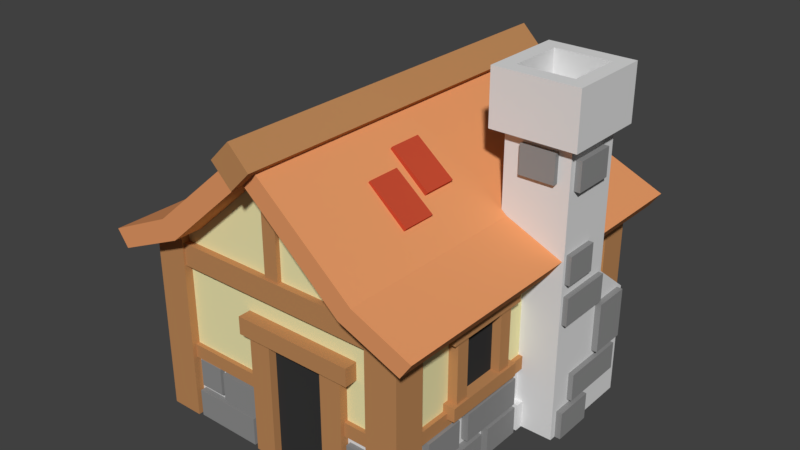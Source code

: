 # Source: PeasantHouseT1lv3.blend  (saved by Blender 2.79.0; exported with 4.5.12 LTS)
import bpy
from mathutils import Matrix  # noqa: F401  (used for matrix-valued properties, if any)

bpy.ops.wm.read_factory_settings(use_empty=True)
scene = bpy.context.scene
scene.name = 'Scene'

# ---- collections
col_collection_1 = bpy.data.collections.new('Collection 1'); scene.collection.children.link(col_collection_1)

# ---- materials (node trees are filled in below, after node groups)
mat_material_011 = bpy.data.materials.new('Material.011')
mat_material_011.alpha_threshold = 0.0
mat_material_011.use_transparent_shadow = False
mat_material_011.diffuse_color = (0.5122, 0.2491, 0.1006, 1.0)
mat_material_011.roughness = 0.5
mat_material_014 = bpy.data.materials.new('Material.014')
mat_material_014.alpha_threshold = 0.0
mat_material_014.use_transparent_shadow = False
mat_material_014.diffuse_color = (0.5543, 0.07201, 0.03293, 1.0)
mat_material_014.roughness = 0.5
mat_material_012 = bpy.data.materials.new('Material.012')
mat_material_012.alpha_threshold = 0.0
mat_material_012.use_transparent_shadow = False
mat_material_012.diffuse_color = (0.8714, 0.8157, 0.4431, 1.0)
mat_material_012.roughness = 0.5
mat_material_013 = bpy.data.materials.new('Material.013')
mat_material_013.alpha_threshold = 0.0
mat_material_013.use_transparent_shadow = False
mat_material_013.diffuse_color = (0.8, 0.3257, 0.1335, 1.0)
mat_material_013.roughness = 0.5
mat_material_008 = bpy.data.materials.new('Material.008')
mat_material_008.alpha_threshold = 0.0
mat_material_008.use_transparent_shadow = False
mat_material_008.diffuse_color = (0.0376, 0.0376, 0.0376, 1.0)
mat_material_008.roughness = 0.5
mat_material_007 = bpy.data.materials.new('Material.007')
mat_material_007.alpha_threshold = 0.0
mat_material_007.use_transparent_shadow = False
mat_material_007.diffuse_color = (0.7454, 0.7454, 0.7454, 1.0)
mat_material_007.roughness = 0.5
mat_material_006 = bpy.data.materials.new('Material.006')
mat_material_006.alpha_threshold = 0.0
mat_material_006.use_transparent_shadow = False
mat_material_006.diffuse_color = (0.2747, 0.2747, 0.2747, 1.0)
mat_material_006.roughness = 0.5

# ---- material node trees

# ---- world
world_world = bpy.data.worlds.new('World'); scene.world = world_world
world_world.color = (0.05088, 0.05088, 0.05088)
world_world.use_sun_shadow = False
world_world.sun_shadow_jitter_overblur = 0.0
world_world.cycles.sampling_method = 'MANUAL'

# ---- meshes
me_cube_071 = bpy.data.meshes.new('Cube.071')
me_cube_071.from_pydata([(-1.0, -0.9099, 1.047), (-1.0, -0.9099, 5.678), (-1.0, 1.0, 1.047), (-1.0, 1.0, 5.678), (-0.1896, -0.9099, 1.047), (-0.1896, -0.9099, 5.678), (-0.1896, 1.0, 1.047), (-0.1896, 1.0, 5.678)], [], [(0, 1, 3, 2), (2, 3, 7, 6), (6, 7, 5, 4), (4, 5, 1, 0), (2, 6, 4, 0), (7, 3, 1, 5)])
me_cube_071.materials.append(mat_material_011)
me_cube_071.use_remesh_preserve_volume = False
me_cube_071.use_remesh_preserve_attributes = False
me_cube_071.use_mirror_vertex_groups = False
me_cube_071.update()
me_cube_070 = bpy.data.meshes.new('Cube.070')
me_cube_070.from_pydata([(-1.0, -0.9099, -4.239), (-1.0, -0.9099, 5.678), (-1.0, 1.0, -4.239), (-1.0, 1.0, 5.678), (-0.1896, -0.9099, -4.239), (-0.1896, -0.9099, 5.678), (-0.1896, 1.0, -4.239), (-0.1896, 1.0, 5.678)], [], [(0, 1, 3, 2), (2, 3, 7, 6), (6, 7, 5, 4), (4, 5, 1, 0), (2, 6, 4, 0), (7, 3, 1, 5)])
me_cube_070.materials.append(mat_material_011)
me_cube_070.use_remesh_preserve_volume = False
me_cube_070.use_remesh_preserve_attributes = False
me_cube_070.use_mirror_vertex_groups = False
me_cube_070.update()
me_cube_069 = bpy.data.meshes.new('Cube.069')
me_cube_069.from_pydata([(-1.0, -0.9099, -4.239), (-1.0, -0.9099, 22.02), (-1.0, 1.0, -4.239), (-1.0, 1.0, 22.02), (-0.1896, -0.9099, -4.239), (-0.1896, -0.9099, 22.02), (-0.1896, 1.0, -4.239), (-0.1896, 1.0, 22.02)], [], [(0, 1, 3, 2), (2, 3, 7, 6), (6, 7, 5, 4), (2, 6, 4, 0), (7, 3, 1, 5)])
me_cube_069.materials.append(mat_material_011)
me_cube_069.use_remesh_preserve_volume = False
me_cube_069.use_remesh_preserve_attributes = False
me_cube_069.use_mirror_vertex_groups = False
me_cube_069.update()
me_cube_068 = bpy.data.meshes.new('Cube.068')
me_cube_068.from_pydata([(-1.0, -0.9099, -4.239), (-1.0, -0.9099, 17.2), (-1.0, 1.0, -4.239), (-1.0, 1.0, 17.2), (-0.1896, -0.9099, -4.239), (-0.1896, -0.9099, 17.2), (-0.1896, 1.0, -4.239), (-0.1896, 1.0, 17.2)], [], [(0, 1, 3, 2), (2, 3, 7, 6), (6, 7, 5, 4), (2, 6, 4, 0), (7, 3, 1, 5)])
me_cube_068.materials.append(mat_material_011)
me_cube_068.use_remesh_preserve_volume = False
me_cube_068.use_remesh_preserve_attributes = False
me_cube_068.use_mirror_vertex_groups = False
me_cube_068.update()
me_cube_067 = bpy.data.meshes.new('Cube.067')
me_cube_067.from_pydata([(-1.0, -0.9099, -4.239), (-1.0, -0.9099, 11.07), (-1.0, 1.0, -4.239), (-1.0, 1.0, 11.07), (-0.1896, -0.9099, -4.239), (-0.1896, -0.9099, 11.07), (-0.1896, 1.0, -4.239), (-0.1896, 1.0, 11.07)], [], [(0, 1, 3, 2), (2, 3, 7, 6), (6, 7, 5, 4), (2, 6, 4, 0), (7, 3, 1, 5)])
me_cube_067.materials.append(mat_material_011)
me_cube_067.use_remesh_preserve_volume = False
me_cube_067.use_remesh_preserve_attributes = False
me_cube_067.use_mirror_vertex_groups = False
me_cube_067.update()
me_cube_066 = bpy.data.meshes.new('Cube.066')
me_cube_066.from_pydata([(-1.0, -0.9099, -4.239), (-1.0, -0.9099, 5.678), (-1.0, 1.0, -4.239), (-1.0, 1.0, 5.678), (-0.1896, -0.9099, -4.239), (-0.1896, -0.9099, 5.678), (-0.1896, 1.0, -4.239), (-0.1896, 1.0, 5.678)], [], [(0, 1, 3, 2), (2, 3, 7, 6), (6, 7, 5, 4), (4, 5, 1, 0), (2, 6, 4, 0), (7, 3, 1, 5)])
me_cube_066.materials.append(mat_material_011)
me_cube_066.use_remesh_preserve_volume = False
me_cube_066.use_remesh_preserve_attributes = False
me_cube_066.use_mirror_vertex_groups = False
me_cube_066.update()
me_cube_065 = bpy.data.meshes.new('Cube.065')
me_cube_065.from_pydata([(-0.7416, -0.8969, -1.0), (-0.7416, -0.8969, -0.8613), (-0.7416, -0.38, -1.0), (-0.7416, -0.38, -0.8613), (0.009278, -0.8969, -1.0), (0.009278, -0.8969, -0.8613), (0.009278, -0.38, -1.0), (0.009278, -0.38, -0.8613)], [], [(0, 1, 3, 2), (2, 3, 7, 6), (6, 7, 5, 4), (4, 5, 1, 0), (2, 6, 4, 0), (7, 3, 1, 5)])
me_cube_065.materials.append(mat_material_014)
me_cube_065.use_remesh_preserve_volume = False
me_cube_065.use_remesh_preserve_attributes = False
me_cube_065.use_mirror_vertex_groups = False
me_cube_065.update()
me_cube_064 = bpy.data.meshes.new('Cube.064')
me_cube_064.from_pydata([(-0.7416, -0.8969, -1.0), (-0.7416, -0.8969, -0.8613), (-0.7416, -0.38, -1.0), (-0.7416, -0.38, -0.8613), (0.009278, -0.8969, -1.0), (0.009278, -0.8969, -0.8613), (0.009278, -0.38, -1.0), (0.009278, -0.38, -0.8613)], [], [(0, 1, 3, 2), (2, 3, 7, 6), (6, 7, 5, 4), (4, 5, 1, 0), (2, 6, 4, 0), (7, 3, 1, 5)])
me_cube_064.materials.append(mat_material_014)
me_cube_064.use_remesh_preserve_volume = False
me_cube_064.use_remesh_preserve_attributes = False
me_cube_064.use_mirror_vertex_groups = False
me_cube_064.update()
me_cube_063 = bpy.data.meshes.new('Cube.063')
me_cube_063.from_pydata([(-0.7416, -0.8969, -1.0), (-0.7416, -0.8969, -0.8613), (-0.7416, -0.38, -1.0), (-0.7416, -0.38, -0.8613), (0.009278, -0.8969, -1.0), (0.009278, -0.8969, -0.8613), (0.009278, -0.38, -1.0), (0.009278, -0.38, -0.8613)], [], [(0, 1, 3, 2), (2, 3, 7, 6), (6, 7, 5, 4), (4, 5, 1, 0), (2, 6, 4, 0), (7, 3, 1, 5)])
me_cube_063.materials.append(mat_material_014)
me_cube_063.use_remesh_preserve_volume = False
me_cube_063.use_remesh_preserve_attributes = False
me_cube_063.use_mirror_vertex_groups = False
me_cube_063.update()
me_cube_062 = bpy.data.meshes.new('Cube.062')
me_cube_062.from_pydata([(-0.7416, -0.8969, -1.0), (-0.7416, -0.8969, -0.8613), (-0.7416, -0.38, -1.0), (-0.7416, -0.38, -0.8613), (0.009278, -0.8969, -1.0), (0.009278, -0.8969, -0.8613), (0.009278, -0.38, -1.0), (0.009278, -0.38, -0.8613)], [], [(0, 1, 3, 2), (2, 3, 7, 6), (6, 7, 5, 4), (4, 5, 1, 0), (2, 6, 4, 0), (7, 3, 1, 5)])
me_cube_062.materials.append(mat_material_014)
me_cube_062.use_remesh_preserve_volume = False
me_cube_062.use_remesh_preserve_attributes = False
me_cube_062.use_mirror_vertex_groups = False
me_cube_062.update()
me_cube_061 = bpy.data.meshes.new('Cube.061')
me_cube_061.from_pydata([(-0.7416, -0.8969, -1.0), (-0.7416, -0.8969, -0.8613), (-0.7416, -0.38, -1.0), (-0.7416, -0.38, -0.8613), (0.009278, -0.8969, -1.0), (0.009278, -0.8969, -0.8613), (0.009278, -0.38, -1.0), (0.009278, -0.38, -0.8613)], [], [(0, 1, 3, 2), (2, 3, 7, 6), (6, 7, 5, 4), (4, 5, 1, 0), (2, 6, 4, 0), (7, 3, 1, 5)])
me_cube_061.materials.append(mat_material_014)
me_cube_061.use_remesh_preserve_volume = False
me_cube_061.use_remesh_preserve_attributes = False
me_cube_061.use_mirror_vertex_groups = False
me_cube_061.update()
me_cube_060 = bpy.data.meshes.new('Cube.060')
me_cube_060.from_pydata([(-0.7416, -0.8969, -1.0), (-0.7416, -0.8969, -0.8613), (-0.7416, -0.38, -1.0), (-0.7416, -0.38, -0.8613), (0.009278, -0.8969, -1.0), (0.009278, -0.8969, -0.8613), (0.009278, -0.38, -1.0), (0.009278, -0.38, -0.8613)], [], [(0, 1, 3, 2), (2, 3, 7, 6), (6, 7, 5, 4), (4, 5, 1, 0), (2, 6, 4, 0), (7, 3, 1, 5)])
me_cube_060.materials.append(mat_material_014)
me_cube_060.use_remesh_preserve_volume = False
me_cube_060.use_remesh_preserve_attributes = False
me_cube_060.use_mirror_vertex_groups = False
me_cube_060.update()
me_cube_051 = bpy.data.meshes.new('Cube.051')
me_cube_051.from_pydata([(-0.7416, -0.8969, -1.0), (-0.7416, -0.8969, -0.8613), (-0.7416, -0.38, -1.0), (-0.7416, -0.38, -0.8613), (0.009278, -0.8969, -1.0), (0.009278, -0.8969, -0.8613), (0.009278, -0.38, -1.0), (0.009278, -0.38, -0.8613)], [], [(0, 1, 3, 2), (2, 3, 7, 6), (6, 7, 5, 4), (4, 5, 1, 0), (2, 6, 4, 0), (7, 3, 1, 5)])
me_cube_051.materials.append(mat_material_014)
me_cube_051.use_remesh_preserve_volume = False
me_cube_051.use_remesh_preserve_attributes = False
me_cube_051.use_mirror_vertex_groups = False
me_cube_051.update()
me_cube_032 = bpy.data.meshes.new('Cube.032')
me_cube_032.from_pydata([(-0.7416, -0.8969, -1.0), (-0.7416, -0.8969, -0.8613), (-0.7416, -0.38, -1.0), (-0.7416, -0.38, -0.8613), (0.009278, -0.8969, -1.0), (0.009278, -0.8969, -0.8613), (0.009278, -0.38, -1.0), (0.009278, -0.38, -0.8613)], [], [(0, 1, 3, 2), (2, 3, 7, 6), (6, 7, 5, 4), (4, 5, 1, 0), (2, 6, 4, 0), (7, 3, 1, 5)])
me_cube_032.materials.append(mat_material_014)
me_cube_032.use_remesh_preserve_volume = False
me_cube_032.use_remesh_preserve_attributes = False
me_cube_032.use_mirror_vertex_groups = False
me_cube_032.update()
me_cube_001 = bpy.data.meshes.new('Cube.001')
me_cube_001.from_pydata([(-2.0, -2.0, 0.0), (-2.0, -2.0, 1.872), (-2.0, 3.0, 0.0), (-2.0, 3.0, 1.872), (2.0, -2.0, 0.0), (2.0, -2.0, 1.872), (2.0, 3.0, 0.0), (2.0, 3.0, 1.872), (0.0, 3.0, 0.0), (0.0, 3.0, 3.297), (0.0, -2.0, 0.0), (0.0, -2.0, 3.297)], [], [(0, 1, 3, 2), (8, 9, 7, 6), (6, 7, 5, 4), (10, 11, 1, 0), (8, 6, 4, 10), (9, 3, 1, 11), (7, 9, 11, 5), (2, 8, 10, 0), (4, 5, 11, 10), (2, 3, 9, 8)])
me_cube_001.materials.append(mat_material_012)
me_cube_001.use_remesh_preserve_volume = False
me_cube_001.use_remesh_preserve_attributes = False
me_cube_001.use_mirror_vertex_groups = False
me_cube_001.update()
me_cube_002 = bpy.data.meshes.new('Cube.002')
me_cube_002.from_pydata([(-1.0, -1.0, -1.0), (-1.0, -1.0, 10.43), (-1.0, 1.0, -1.0), (-1.0, 1.0, 10.43), (1.0, -1.0, -1.0), (1.0, -1.0, 11.79), (1.0, 1.0, -1.0), (1.0, 1.0, 11.79)], [], [(0, 1, 3, 2), (2, 3, 7, 6), (6, 7, 5, 4), (4, 5, 1, 0), (2, 6, 4, 0), (7, 3, 1, 5)])
me_cube_002.materials.append(mat_material_011)
me_cube_002.use_remesh_preserve_volume = False
me_cube_002.use_remesh_preserve_attributes = False
me_cube_002.use_mirror_vertex_groups = False
me_cube_002.update()
me_cube_003 = bpy.data.meshes.new('Cube.003')
me_cube_003.from_pydata([(-1.0, -1.0, -1.0), (-1.0, -1.0, 11.85), (-1.0, 1.0, -1.0), (-1.0, 1.0, 11.85), (1.0, -1.0, -1.0), (1.0, -1.0, 10.43), (1.0, 1.0, -1.0), (1.0, 1.0, 10.43)], [], [(0, 1, 3, 2), (2, 3, 7, 6), (6, 7, 5, 4), (4, 5, 1, 0), (2, 6, 4, 0), (7, 3, 1, 5)])
me_cube_003.materials.append(mat_material_011)
me_cube_003.use_remesh_preserve_volume = False
me_cube_003.use_remesh_preserve_attributes = False
me_cube_003.use_mirror_vertex_groups = False
me_cube_003.update()
me_cube_004 = bpy.data.meshes.new('Cube.004')
me_cube_004.from_pydata([(-1.0, -1.0, -1.0), (-1.0, -1.0, 11.95), (-1.0, 1.0, -1.0), (-1.0, 1.0, 11.95), (1.0, -1.0, -1.0), (1.0, -1.0, 10.37), (1.0, 1.0, -1.0), (1.0, 1.0, 10.37)], [], [(0, 1, 3, 2), (2, 3, 7, 6), (6, 7, 5, 4), (4, 5, 1, 0), (2, 6, 4, 0), (7, 3, 1, 5)])
me_cube_004.materials.append(mat_material_011)
me_cube_004.use_remesh_preserve_volume = False
me_cube_004.use_remesh_preserve_attributes = False
me_cube_004.use_mirror_vertex_groups = False
me_cube_004.update()
me_cube_005 = bpy.data.meshes.new('Cube.005')
me_cube_005.from_pydata([(-1.0, -1.0, -1.0), (-1.0, -1.0, 10.43), (-1.0, 1.0, -1.0), (-1.0, 1.0, 10.43), (1.0, -1.0, -1.0), (1.0, -1.0, 12.04), (1.0, 1.0, -1.0), (1.0, 1.0, 12.04)], [], [(0, 1, 3, 2), (2, 3, 7, 6), (6, 7, 5, 4), (4, 5, 1, 0), (2, 6, 4, 0), (7, 3, 1, 5)])
me_cube_005.materials.append(mat_material_011)
me_cube_005.use_remesh_preserve_volume = False
me_cube_005.use_remesh_preserve_attributes = False
me_cube_005.use_mirror_vertex_groups = False
me_cube_005.update()
me_cube_006 = bpy.data.meshes.new('Cube.006')
me_cube_006.from_pydata([(-1.0, -1.0, -1.0), (-1.0, -1.0, 10.43), (-1.0, 1.0, -1.0), (-1.0, 1.0, 10.43), (1.0, -1.0, -1.0), (1.0, -1.0, 10.43), (1.0, 1.0, -1.0), (1.0, 1.0, 10.43)], [], [(0, 1, 3, 2), (2, 3, 7, 6), (4, 5, 1, 0), (2, 6, 4, 0), (7, 3, 1, 5)])
me_cube_006.materials.append(mat_material_011)
me_cube_006.use_remesh_preserve_volume = False
me_cube_006.use_remesh_preserve_attributes = False
me_cube_006.use_mirror_vertex_groups = False
me_cube_006.update()
me_cube_007 = bpy.data.meshes.new('Cube.007')
me_cube_007.from_pydata([(-1.0, -1.0, -1.0), (-1.0, -1.0, 16.65), (-1.0, 1.0, -1.0), (-1.0, 1.0, 16.65), (0.5834, -1.0, -1.0), (0.5834, -1.0, 16.65), (0.5834, 1.0, -1.0), (0.5834, 1.0, 16.65)], [], [(0, 1, 3, 2), (6, 7, 5, 4), (4, 5, 1, 0), (2, 6, 4, 0), (7, 3, 1, 5)])
me_cube_007.materials.append(mat_material_011)
me_cube_007.use_remesh_preserve_volume = False
me_cube_007.use_remesh_preserve_attributes = False
me_cube_007.use_mirror_vertex_groups = False
me_cube_007.update()
me_cube_008 = bpy.data.meshes.new('Cube.008')
me_cube_008.from_pydata([(-1.0, -1.0, -1.0), (-1.0, -1.0, 7.406), (-1.0, 1.0, -1.0), (-1.0, 1.0, 7.406), (0.379, -1.0, -1.0), (0.379, -1.0, 7.406), (0.379, 1.0, -1.0), (0.379, 1.0, 7.406)], [], [(0, 1, 3, 2), (2, 3, 7, 6), (6, 7, 5, 4), (4, 5, 1, 0), (2, 6, 4, 0), (7, 3, 1, 5)])
me_cube_008.materials.append(mat_material_011)
me_cube_008.use_remesh_preserve_volume = False
me_cube_008.use_remesh_preserve_attributes = False
me_cube_008.use_mirror_vertex_groups = False
me_cube_008.update()
me_cube_009 = bpy.data.meshes.new('Cube.009')
me_cube_009.from_pydata([(-1.0, -1.0, -1.0), (-1.0, -1.0, 7.406), (-1.0, 1.0, -1.0), (-1.0, 1.0, 7.406), (0.379, -1.0, -1.0), (0.379, -1.0, 7.406), (0.379, 1.0, -1.0), (0.379, 1.0, 7.406)], [], [(0, 1, 3, 2), (6, 7, 5, 4), (4, 5, 1, 0), (2, 6, 4, 0), (7, 3, 1, 5)])
me_cube_009.materials.append(mat_material_011)
me_cube_009.use_remesh_preserve_volume = False
me_cube_009.use_remesh_preserve_attributes = False
me_cube_009.use_mirror_vertex_groups = False
me_cube_009.update()
me_cube_010 = bpy.data.meshes.new('Cube.010')
me_cube_010.from_pydata([(-0.7054, -1.265, -0.7214), (-0.7054, -1.265, 6.766), (-0.7054, 0.7347, -0.7214), (-0.7054, 0.7347, 6.766), (0.379, -1.265, -0.7214), (0.379, -1.265, 6.766), (0.379, 0.7347, -0.7214), (0.379, 0.7347, 6.766)], [], [(0, 1, 3, 2), (6, 7, 5, 4), (4, 5, 1, 0), (2, 6, 4, 0), (7, 3, 1, 5)])
me_cube_010.materials.append(mat_material_011)
me_cube_010.use_remesh_preserve_volume = False
me_cube_010.use_remesh_preserve_attributes = False
me_cube_010.use_mirror_vertex_groups = False
me_cube_010.update()
me_cube_012 = bpy.data.meshes.new('Cube.012')
me_cube_012.from_pydata([(-0.4539, -0.1807, -0.6635), (-0.4539, -0.1807, 5.424), (-0.4539, 0.6231, -0.6635), (-0.4539, 0.6231, 5.424), (0.4539, -0.1807, -0.6635), (0.4539, -0.1807, 5.424), (0.4539, 0.6231, -0.6635), (0.4539, 0.6231, 5.424)], [], [(0, 1, 3, 2), (2, 3, 7, 6), (6, 7, 5, 4), (4, 5, 1, 0), (2, 6, 4, 0), (7, 3, 1, 5)])
me_cube_012.materials.append(mat_material_011)
me_cube_012.use_remesh_preserve_volume = False
me_cube_012.use_remesh_preserve_attributes = False
me_cube_012.use_mirror_vertex_groups = False
me_cube_012.update()
me_cube_016 = bpy.data.meshes.new('Cube.016')
me_cube_016.from_pydata([(-1.0, -1.0, -1.0), (-1.0, -1.0, 16.65), (-1.0, 1.0, -1.0), (-1.0, 1.0, 16.65), (0.5834, -1.0, -1.0), (0.5834, -1.0, 16.65), (0.5834, 1.0, -1.0), (0.5834, 1.0, 16.65)], [], [(0, 1, 3, 2), (2, 3, 7, 6), (6, 7, 5, 4), (2, 6, 4, 0), (7, 3, 1, 5)])
me_cube_016.materials.append(mat_material_011)
me_cube_016.use_remesh_preserve_volume = False
me_cube_016.use_remesh_preserve_attributes = False
me_cube_016.use_mirror_vertex_groups = False
me_cube_016.update()
me_cube_014 = bpy.data.meshes.new('Cube.014')
me_cube_014.from_pydata([(-1.923, -2.944, -1.0), (-1.923, -2.944, -0.7027), (-1.923, 2.774, -1.0), (-1.923, 2.774, -0.7027), (1.0, -2.944, -1.0), (1.0, -2.944, -0.7027), (1.0, 2.774, -1.0), (1.0, 2.774, -0.7027), (2.019, 2.774, -3.761), (2.299, 2.774, -3.659), (2.019, -2.944, -3.761), (2.299, -2.944, -3.659), (1.019, 2.774, -1.014), (1.299, 2.774, -0.9119), (1.019, -2.944, -1.014), (1.299, -2.944, -0.9119), (2.019, -2.308, -3.761), (2.019, -1.673, -3.761), (2.019, -1.038, -3.761), (2.019, -0.4023, -3.761), (2.019, 0.233, -3.761), (2.019, 0.8683, -3.761), (2.019, 1.504, -3.761), (2.019, 2.139, -3.761), (2.299, 2.139, -3.659), (2.299, 1.504, -3.659), (2.299, 0.8683, -3.659), (2.299, 0.233, -3.659), (2.299, -0.4023, -3.659), (2.299, -1.038, -3.659), (2.299, -1.673, -3.659), (2.299, -2.308, -3.659), (1.019, 2.139, -1.014), (1.019, 1.504, -1.014), (1.019, 0.8683, -1.014), (1.019, 0.233, -1.014), (1.019, -0.4023, -1.014), (1.019, -1.038, -1.014), (1.019, -1.673, -1.014), (1.019, -2.308, -1.014), (1.299, -2.308, -0.9119), (1.299, -1.673, -0.9119), (1.299, -1.038, -0.9119), (1.299, -0.4023, -0.9119), (1.299, 0.233, -0.9119), (1.299, 0.8683, -0.9119), (1.299, 1.504, -0.9119), (1.299, 2.139, -0.9119), (-1.923, 2.139, -1.0), (-1.923, 1.504, -1.0), (-1.923, 0.8683, -1.0), (-1.923, 0.233, -1.0), (-1.923, -0.4023, -1.0), (-1.923, -1.038, -1.0), (-1.923, -1.673, -1.0), (-1.923, -2.308, -1.0), (-1.923, -2.308, -0.7027), (-1.923, -1.673, -0.7027), (-1.923, -1.038, -0.7027), (-1.923, -0.4023, -0.7027), (-1.923, 0.233, -0.7027), (-1.923, 0.8683, -0.7027), (-1.923, 1.504, -0.7027), (-1.923, 2.139, -0.7027), (1.0, -2.308, -1.0), (1.0, -1.673, -1.0), (1.0, -1.038, -1.0), (1.0, -0.4023, -1.0), (1.0, 0.233, -1.0), (1.0, 0.8683, -1.0), (1.0, 1.504, -1.0), (1.0, 2.139, -1.0), (1.0, 2.139, -0.7027), (1.0, 1.504, -0.7027), (1.0, 0.8683, -0.7027), (1.0, 0.233, -0.7027), (1.0, -0.4023, -0.7027), (1.0, -1.038, -0.7027), (1.0, -1.673, -0.7027), (1.0, -2.308, -0.7027), (1.431, -2.944, -2.779), (1.743, -2.944, -2.7), (1.431, 2.774, -2.779), (1.743, 2.774, -2.7), (1.743, -2.308, -2.7), (1.743, -1.673, -2.7), (1.743, -1.038, -2.7), (1.743, -0.4023, -2.7), (1.743, 0.233, -2.7), (1.743, 0.8683, -2.7), (1.743, 1.504, -2.7), (1.743, 2.139, -2.7), (1.431, -2.308, -2.779), (1.431, -1.673, -2.779), (1.431, -1.038, -2.779), (1.431, -0.4023, -2.779), (1.431, 0.233, -2.779), (1.431, 0.8683, -2.779), (1.431, 1.504, -2.779), (1.431, 2.139, -2.779), (-0.9433, 2.774, -1.217), (-0.9761, 2.774, -0.8972), (-0.9433, -2.944, -1.217), (-0.9761, -2.944, -0.8972), (-0.9761, 2.139, -0.8972), (-0.9761, 1.504, -0.8972), (-0.9761, 0.8683, -0.8972), (-0.9761, 0.233, -0.8972), (-0.9761, -0.4023, -0.8972), (-0.9761, -1.038, -0.8972), (-0.9761, -1.673, -0.8972), (-0.9761, -2.308, -0.8972), (-0.9433, 2.139, -1.217), (-0.9433, 1.504, -1.217), (-0.9433, 0.8683, -1.217), (-0.9433, 0.233, -1.217), (-0.9433, -0.4023, -1.217), (-0.9433, -1.038, -1.217), (-0.9433, -1.673, -1.217), (-0.9433, -2.308, -1.217)], [], [(48, 63, 3, 2), (100, 101, 7, 6), (64, 79, 5, 4), (102, 103, 1, 0), (119, 64, 4, 102), (111, 56, 1, 103), (16, 31, 11, 10), (80, 81, 15, 14), (32, 47, 13, 12), (82, 83, 9, 8), (99, 32, 12, 82), (91, 24, 9, 83), (81, 11, 31, 84), (84, 31, 30, 85), (85, 30, 29, 86), (86, 29, 28, 87), (87, 28, 27, 88), (88, 27, 26, 89), (89, 26, 25, 90), (90, 25, 24, 91), (80, 14, 39, 92), (92, 39, 38, 93), (93, 38, 37, 94), (94, 37, 36, 95), (95, 36, 35, 96), (96, 35, 34, 97), (97, 34, 33, 98), (98, 33, 32, 99), (14, 15, 40, 39), (39, 40, 41, 38), (38, 41, 42, 37), (37, 42, 43, 36), (36, 43, 44, 35), (35, 44, 45, 34), (34, 45, 46, 33), (33, 46, 47, 32), (8, 9, 24, 23), (23, 24, 25, 22), (22, 25, 26, 21), (21, 26, 27, 20), (20, 27, 28, 19), (19, 28, 29, 18), (18, 29, 30, 17), (17, 30, 31, 16), (101, 3, 63, 104), (104, 63, 62, 105), (105, 62, 61, 106), (106, 61, 60, 107), (107, 60, 59, 108), (108, 59, 58, 109), (109, 58, 57, 110), (110, 57, 56, 111), (100, 6, 71, 112), (112, 71, 70, 113), (113, 70, 69, 114), (114, 69, 68, 115), (115, 68, 67, 116), (116, 67, 66, 117), (117, 66, 65, 118), (118, 65, 64, 119), (6, 7, 72, 71), (71, 72, 73, 70), (70, 73, 74, 69), (69, 74, 75, 68), (68, 75, 76, 67), (67, 76, 77, 66), (66, 77, 78, 65), (65, 78, 79, 64), (0, 1, 56, 55), (55, 56, 57, 54), (54, 57, 58, 53), (53, 58, 59, 52), (52, 59, 60, 51), (51, 60, 61, 50), (50, 61, 62, 49), (49, 62, 63, 48), (22, 98, 99, 23), (21, 97, 98, 22), (20, 96, 97, 21), (19, 95, 96, 20), (18, 94, 95, 19), (17, 93, 94, 18), (16, 92, 93, 17), (10, 80, 92, 16), (46, 90, 91, 47), (45, 89, 90, 46), (44, 88, 89, 45), (43, 87, 88, 44), (42, 86, 87, 43), (41, 85, 86, 42), (40, 84, 85, 41), (15, 81, 84, 40), (47, 91, 83, 13), (23, 99, 82, 8), (12, 13, 83, 82), (10, 11, 81, 80), (54, 118, 119, 55), (53, 117, 118, 54), (52, 116, 117, 53), (51, 115, 116, 52), (50, 114, 115, 51), (49, 113, 114, 50), (48, 112, 113, 49), (2, 100, 112, 48), (78, 110, 111, 79), (77, 109, 110, 78), (76, 108, 109, 77), (75, 107, 108, 76), (74, 106, 107, 75), (73, 105, 106, 74), (72, 104, 105, 73), (7, 101, 104, 72), (79, 111, 103, 5), (55, 119, 102, 0), (4, 5, 103, 102), (2, 3, 101, 100)])
me_cube_014.materials.append(mat_material_013)
me_cube_014.use_remesh_preserve_volume = False
me_cube_014.use_remesh_preserve_attributes = False
me_cube_014.use_mirror_vertex_groups = False
me_cube_014.update()
me_cube_015 = bpy.data.meshes.new('Cube.015')
me_cube_015.from_pydata([(-1.0, -14.0, -1.0), (-1.0, -14.0, 1.0), (-1.0, 12.91, -1.0), (-1.0, 12.91, 1.0), (1.0, -14.0, -1.0), (1.0, -14.0, 1.0), (1.0, 12.91, -1.0), (1.0, 12.91, 1.0)], [], [(0, 1, 3, 2), (2, 3, 7, 6), (6, 7, 5, 4), (4, 5, 1, 0), (2, 6, 4, 0), (7, 3, 1, 5)])
me_cube_015.materials.append(mat_material_011)
me_cube_015.use_remesh_preserve_volume = False
me_cube_015.use_remesh_preserve_attributes = False
me_cube_015.use_mirror_vertex_groups = False
me_cube_015.update()
me_cube_023 = bpy.data.meshes.new('Cube.023')
me_cube_023.from_pydata([(-1.0, -0.7695, -1.0), (-1.0, -0.7695, 5.678), (-1.0, 1.0, -1.0), (-1.0, 1.0, 5.678), (-0.1896, -0.7695, -1.0), (-0.1896, -0.7695, 5.678), (-0.1896, 1.0, -1.0), (-0.1896, 1.0, 5.678)], [], [(0, 1, 3, 2), (6, 7, 5, 4), (4, 5, 1, 0), (2, 6, 4, 0), (7, 3, 1, 5)])
me_cube_023.materials.append(mat_material_011)
me_cube_023.use_remesh_preserve_volume = False
me_cube_023.use_remesh_preserve_attributes = False
me_cube_023.use_mirror_vertex_groups = False
me_cube_023.update()
me_cube_020 = bpy.data.meshes.new('Cube.020')
me_cube_020.from_pydata([(-1.0, -0.7695, -1.0), (-1.0, -0.7695, 5.678), (-1.0, 1.0, -1.0), (-1.0, 1.0, 5.678), (-0.1896, -0.7695, -1.0), (-0.1896, -0.7695, 5.678), (-0.1896, 1.0, -1.0), (-0.1896, 1.0, 5.678)], [], [(0, 1, 3, 2), (6, 7, 5, 4), (4, 5, 1, 0), (2, 6, 4, 0), (7, 3, 1, 5)])
me_cube_020.materials.append(mat_material_011)
me_cube_020.use_remesh_preserve_volume = False
me_cube_020.use_remesh_preserve_attributes = False
me_cube_020.use_mirror_vertex_groups = False
me_cube_020.update()
me_cube_021 = bpy.data.meshes.new('Cube.021')
me_cube_021.from_pydata([(-1.0, -0.9099, -2.412), (-1.0, -0.9099, 5.678), (-1.0, 1.0, -2.412), (-1.0, 1.0, 5.678), (-0.1896, -0.9099, -2.412), (-0.1896, -0.9099, 5.678), (-0.1896, 1.0, -2.412), (-0.1896, 1.0, 5.678)], [], [(0, 1, 3, 2), (6, 7, 5, 4), (4, 5, 1, 0), (2, 6, 4, 0), (7, 3, 1, 5)])
me_cube_021.materials.append(mat_material_011)
me_cube_021.use_remesh_preserve_volume = False
me_cube_021.use_remesh_preserve_attributes = False
me_cube_021.use_mirror_vertex_groups = False
me_cube_021.update()
me_cube_022 = bpy.data.meshes.new('Cube.022')
me_cube_022.from_pydata([(-1.0, -0.9099, -2.412), (-1.0, -0.9099, 5.678), (-1.0, 1.0, -2.412), (-1.0, 1.0, 5.678), (-0.1896, -0.9099, -2.412), (-0.1896, -0.9099, 5.678), (-0.1896, 1.0, -2.412), (-0.1896, 1.0, 5.678)], [], [(0, 1, 3, 2), (6, 7, 5, 4), (4, 5, 1, 0), (2, 6, 4, 0), (7, 3, 1, 5)])
me_cube_022.materials.append(mat_material_011)
me_cube_022.use_remesh_preserve_volume = False
me_cube_022.use_remesh_preserve_attributes = False
me_cube_022.use_mirror_vertex_groups = False
me_cube_022.update()
me_cube_024 = bpy.data.meshes.new('Cube.024')
me_cube_024.from_pydata([(-1.0, -0.7695, -1.0), (-1.0, -0.7695, 5.678), (-1.0, 1.0, -1.0), (-1.0, 1.0, 5.678), (-0.1896, -0.7695, -1.0), (-0.1896, -0.7695, 5.678), (-0.1896, 1.0, -1.0), (-0.1896, 1.0, 5.678)], [], [(0, 1, 3, 2), (2, 3, 7, 6), (6, 7, 5, 4), (4, 5, 1, 0), (2, 6, 4, 0), (7, 3, 1, 5)])
me_cube_024.materials.append(mat_material_011)
me_cube_024.use_remesh_preserve_volume = False
me_cube_024.use_remesh_preserve_attributes = False
me_cube_024.use_mirror_vertex_groups = False
me_cube_024.update()
me_cube_025 = bpy.data.meshes.new('Cube.025')
me_cube_025.from_pydata([(-1.0, -0.9099, -2.412), (-1.0, -0.9099, 5.678), (-1.0, 1.0, -2.412), (-1.0, 1.0, 5.678), (-0.1896, -0.9099, -2.412), (-0.1896, -0.9099, 5.678), (-0.1896, 1.0, -2.412), (-0.1896, 1.0, 5.678)], [], [(0, 1, 3, 2), (2, 3, 7, 6), (6, 7, 5, 4), (4, 5, 1, 0), (2, 6, 4, 0), (7, 3, 1, 5)])
me_cube_025.materials.append(mat_material_011)
me_cube_025.use_remesh_preserve_volume = False
me_cube_025.use_remesh_preserve_attributes = False
me_cube_025.use_mirror_vertex_groups = False
me_cube_025.update()
me_cube_026 = bpy.data.meshes.new('Cube.026')
me_cube_026.from_pydata([(-1.0, -0.9099, -2.412), (-1.0, -0.9099, 5.678), (-1.0, 1.0, -2.412), (-1.0, 1.0, 5.678), (-0.1896, -0.9099, -2.412), (-0.1896, -0.9099, 5.678), (-0.1896, 1.0, -2.412), (-0.1896, 1.0, 5.678)], [], [(0, 1, 3, 2), (2, 3, 7, 6), (6, 7, 5, 4), (4, 5, 1, 0), (2, 6, 4, 0), (7, 3, 1, 5)])
me_cube_026.materials.append(mat_material_011)
me_cube_026.use_remesh_preserve_volume = False
me_cube_026.use_remesh_preserve_attributes = False
me_cube_026.use_mirror_vertex_groups = False
me_cube_026.update()
me_cube_027 = bpy.data.meshes.new('Cube.027')
me_cube_027.from_pydata([(-1.0, -0.7695, -1.0), (-1.0, -0.7695, 5.678), (-1.0, 1.0, -1.0), (-1.0, 1.0, 5.678), (-0.1896, -0.7695, -1.0), (-0.1896, -0.7695, 5.678), (-0.1896, 1.0, -1.0), (-0.1896, 1.0, 5.678)], [], [(0, 1, 3, 2), (2, 3, 7, 6), (6, 7, 5, 4), (4, 5, 1, 0), (2, 6, 4, 0), (7, 3, 1, 5)])
me_cube_027.materials.append(mat_material_011)
me_cube_027.use_remesh_preserve_volume = False
me_cube_027.use_remesh_preserve_attributes = False
me_cube_027.use_mirror_vertex_groups = False
me_cube_027.update()
me_cube_028 = bpy.data.meshes.new('Cube.028')
me_cube_028.from_pydata([(-1.0, 0.7075, -1.0), (-1.0, 0.7075, 2.809), (-1.0, 1.0, -1.0), (-1.0, 1.0, 2.809), (1.0, 0.7075, -1.0), (1.0, 0.7075, 2.809), (1.0, 1.0, -1.0), (1.0, 1.0, 2.809)], [], [(0, 1, 3, 2), (2, 3, 7, 6), (6, 7, 5, 4), (4, 5, 1, 0), (2, 6, 4, 0), (7, 3, 1, 5)])
me_cube_028.materials.append(mat_material_008)
me_cube_028.use_remesh_preserve_volume = False
me_cube_028.use_remesh_preserve_attributes = False
me_cube_028.use_mirror_vertex_groups = False
me_cube_028.update()
me_cube_029 = bpy.data.meshes.new('Cube.029')
me_cube_029.from_pydata([(-0.7671, 0.7075, -1.0), (-0.7671, 0.7075, 1.111), (-0.7671, 1.0, -1.0), (-0.7671, 1.0, 1.111), (0.818, 0.7075, -1.0), (0.818, 0.7075, 1.111), (0.818, 1.0, -1.0), (0.818, 1.0, 1.111)], [], [(0, 1, 3, 2), (2, 3, 7, 6), (6, 7, 5, 4), (4, 5, 1, 0), (2, 6, 4, 0), (7, 3, 1, 5)])
me_cube_029.materials.append(mat_material_008)
me_cube_029.use_remesh_preserve_volume = False
me_cube_029.use_remesh_preserve_attributes = False
me_cube_029.use_mirror_vertex_groups = False
me_cube_029.update()
me_cube_030 = bpy.data.meshes.new('Cube.030')
me_cube_030.from_pydata([(-0.7671, 0.7075, -1.0), (-0.7671, 0.7075, 1.111), (-0.7671, 1.0, -1.0), (-0.7671, 1.0, 1.111), (0.818, 0.7075, -1.0), (0.818, 0.7075, 1.111), (0.818, 1.0, -1.0), (0.818, 1.0, 1.111)], [], [(0, 1, 3, 2), (2, 3, 7, 6), (6, 7, 5, 4), (4, 5, 1, 0), (2, 6, 4, 0), (7, 3, 1, 5)])
me_cube_030.materials.append(mat_material_008)
me_cube_030.use_remesh_preserve_volume = False
me_cube_030.use_remesh_preserve_attributes = False
me_cube_030.use_mirror_vertex_groups = False
me_cube_030.update()
me_cube_011 = bpy.data.meshes.new('Cube.011')
me_cube_011.from_pydata([(-4.0, -5.0, -1.0), (-4.0, -5.0, 1.0), (-4.0, 5.0, -1.0), (-4.0, 5.0, 1.0), (4.0, -5.0, -1.0), (4.0, -5.0, 1.0), (4.0, 5.0, -1.0), (4.0, 5.0, 1.0)], [], [(0, 1, 3, 2), (2, 3, 7, 6), (6, 7, 5, 4), (4, 5, 1, 0), (2, 6, 4, 0), (7, 3, 1, 5)])
me_cube_011.materials.append(mat_material_007)
me_cube_011.use_remesh_preserve_volume = False
me_cube_011.use_remesh_preserve_attributes = False
me_cube_011.use_mirror_vertex_groups = False
me_cube_011.update()
me_cube = bpy.data.meshes.new('Cube')
me_cube.from_pydata([(-0.2732, -1.0, -1.0), (-0.2732, -1.0, -0.1338), (-0.2732, 1.159, -1.0), (-0.2732, 1.159, -0.1338), (1.0, -1.0, -1.0), (1.0, -1.0, -0.1338), (1.0, 1.159, -1.0), (1.0, 1.159, -0.1338)], [], [(0, 1, 3, 2), (2, 3, 7, 6), (6, 7, 5, 4), (4, 5, 1, 0), (2, 6, 4, 0), (7, 3, 1, 5)])
me_cube.materials.append(mat_material_006)
me_cube.use_remesh_preserve_volume = False
me_cube.use_remesh_preserve_attributes = False
me_cube.use_mirror_vertex_groups = False
me_cube.update()
me_cube_013 = bpy.data.meshes.new('Cube.013')
me_cube_013.from_pydata([(-0.2732, -1.0, -1.0), (-0.2732, -1.0, -0.1338), (-0.2732, 1.159, -1.0), (-0.2732, 1.159, -0.1338), (1.0, -1.0, -1.0), (1.0, -1.0, -0.1338), (1.0, 1.159, -1.0), (1.0, 1.159, -0.1338)], [], [(0, 1, 3, 2), (2, 3, 7, 6), (6, 7, 5, 4), (4, 5, 1, 0), (2, 6, 4, 0), (7, 3, 1, 5)])
me_cube_013.materials.append(mat_material_006)
me_cube_013.use_remesh_preserve_volume = False
me_cube_013.use_remesh_preserve_attributes = False
me_cube_013.use_mirror_vertex_groups = False
me_cube_013.update()
me_cube_017 = bpy.data.meshes.new('Cube.017')
me_cube_017.from_pydata([(-0.2732, -1.0, -1.0), (-0.2732, -1.0, -0.1338), (-0.2732, 1.159, -1.0), (-0.2732, 1.159, -0.1338), (1.0, -1.0, -1.0), (1.0, -1.0, -0.1338), (1.0, 1.159, -1.0), (1.0, 1.159, -0.1338)], [], [(0, 1, 3, 2), (2, 3, 7, 6), (6, 7, 5, 4), (4, 5, 1, 0), (2, 6, 4, 0), (7, 3, 1, 5)])
me_cube_017.materials.append(mat_material_006)
me_cube_017.use_remesh_preserve_volume = False
me_cube_017.use_remesh_preserve_attributes = False
me_cube_017.use_mirror_vertex_groups = False
me_cube_017.update()
me_cube_018 = bpy.data.meshes.new('Cube.018')
me_cube_018.from_pydata([(-0.2732, -1.0, -1.0), (-0.2732, -1.0, -0.1338), (-0.2732, 1.159, -1.0), (-0.2732, 1.159, -0.1338), (1.0, -1.0, -1.0), (1.0, -1.0, -0.1338), (1.0, 1.159, -1.0), (1.0, 1.159, -0.1338)], [], [(0, 1, 3, 2), (2, 3, 7, 6), (6, 7, 5, 4), (4, 5, 1, 0), (2, 6, 4, 0), (7, 3, 1, 5)])
me_cube_018.materials.append(mat_material_006)
me_cube_018.use_remesh_preserve_volume = False
me_cube_018.use_remesh_preserve_attributes = False
me_cube_018.use_mirror_vertex_groups = False
me_cube_018.update()
me_cube_019 = bpy.data.meshes.new('Cube.019')
me_cube_019.from_pydata([(-0.2732, -1.0, -1.0), (-0.2732, -1.0, -0.1338), (-0.2732, 0.2824, -1.0), (-0.2732, 0.2824, -0.1338), (1.0, -1.0, -1.0), (1.0, -1.0, -0.1338), (1.0, 0.2824, -1.0), (1.0, 0.2824, -0.1338)], [], [(0, 1, 3, 2), (2, 3, 7, 6), (6, 7, 5, 4), (4, 5, 1, 0), (2, 6, 4, 0), (7, 3, 1, 5)])
me_cube_019.materials.append(mat_material_006)
me_cube_019.use_remesh_preserve_volume = False
me_cube_019.use_remesh_preserve_attributes = False
me_cube_019.use_mirror_vertex_groups = False
me_cube_019.update()
me_cube_031 = bpy.data.meshes.new('Cube.031')
me_cube_031.from_pydata([(-0.2732, -1.0, -1.0), (-0.2732, -1.0, -0.1338), (-0.2732, 0.2824, -1.0), (-0.2732, 0.2824, -0.1338), (1.0, -1.0, -1.0), (1.0, -1.0, -0.1338), (1.0, 0.2824, -1.0), (1.0, 0.2824, -0.1338)], [], [(0, 1, 3, 2), (2, 3, 7, 6), (6, 7, 5, 4), (4, 5, 1, 0), (2, 6, 4, 0), (7, 3, 1, 5)])
me_cube_031.materials.append(mat_material_006)
me_cube_031.use_remesh_preserve_volume = False
me_cube_031.use_remesh_preserve_attributes = False
me_cube_031.use_mirror_vertex_groups = False
me_cube_031.update()
me_cube_044 = bpy.data.meshes.new('Cube.044')
me_cube_044.from_pydata([(-0.2732, -1.0, -1.0), (-0.2732, -1.0, -0.1338), (-0.2732, 0.2824, -1.0), (-0.2732, 0.2824, -0.1338), (1.0, -1.0, -1.0), (1.0, -1.0, -0.1338), (1.0, 0.2824, -1.0), (1.0, 0.2824, -0.1338)], [], [(0, 1, 3, 2), (2, 3, 7, 6), (6, 7, 5, 4), (4, 5, 1, 0), (2, 6, 4, 0), (7, 3, 1, 5)])
me_cube_044.materials.append(mat_material_006)
me_cube_044.use_remesh_preserve_volume = False
me_cube_044.use_remesh_preserve_attributes = False
me_cube_044.use_mirror_vertex_groups = False
me_cube_044.update()
me_cube_045 = bpy.data.meshes.new('Cube.045')
me_cube_045.from_pydata([(-0.2732, -1.0, -1.0), (-0.2732, -1.0, -0.1338), (-0.2732, 1.159, -1.0), (-0.2732, 1.159, -0.1338), (1.0, -1.0, -1.0), (1.0, -1.0, -0.1338), (1.0, 1.159, -1.0), (1.0, 1.159, -0.1338)], [], [(0, 1, 3, 2), (2, 3, 7, 6), (6, 7, 5, 4), (4, 5, 1, 0), (2, 6, 4, 0), (7, 3, 1, 5)])
me_cube_045.materials.append(mat_material_006)
me_cube_045.use_remesh_preserve_volume = False
me_cube_045.use_remesh_preserve_attributes = False
me_cube_045.use_mirror_vertex_groups = False
me_cube_045.update()
me_cube_053 = bpy.data.meshes.new('Cube.053')
me_cube_053.from_pydata([(-0.2732, -1.0, -1.0), (-0.2732, -1.0, -0.1338), (-0.2732, 0.2824, -1.0), (-0.2732, 0.2824, -0.1338), (1.0, -1.0, -1.0), (1.0, -1.0, -0.1338), (1.0, 0.2824, -1.0), (1.0, 0.2824, -0.1338)], [], [(0, 1, 3, 2), (2, 3, 7, 6), (6, 7, 5, 4), (4, 5, 1, 0), (2, 6, 4, 0), (7, 3, 1, 5)])
me_cube_053.materials.append(mat_material_006)
me_cube_053.use_remesh_preserve_volume = False
me_cube_053.use_remesh_preserve_attributes = False
me_cube_053.use_mirror_vertex_groups = False
me_cube_053.update()
me_cube_035 = bpy.data.meshes.new('Cube.035')
me_cube_035.from_pydata([(-0.2732, -1.0, -1.0), (-0.2732, -1.0, -0.1338), (-0.2732, 1.159, -1.0), (-0.2732, 1.159, -0.1338), (1.0, -1.0, -1.0), (1.0, -1.0, -0.1338), (1.0, 1.159, -1.0), (1.0, 1.159, -0.1338)], [], [(0, 1, 3, 2), (2, 3, 7, 6), (6, 7, 5, 4), (4, 5, 1, 0), (2, 6, 4, 0), (7, 3, 1, 5)])
me_cube_035.materials.append(mat_material_006)
me_cube_035.use_remesh_preserve_volume = False
me_cube_035.use_remesh_preserve_attributes = False
me_cube_035.use_mirror_vertex_groups = False
me_cube_035.update()
me_cube_036 = bpy.data.meshes.new('Cube.036')
me_cube_036.from_pydata([(-0.2732, -1.0, -1.0), (-0.2732, -1.0, -0.1338), (-0.2732, 1.159, -1.0), (-0.2732, 1.159, -0.1338), (1.0, -1.0, -1.0), (1.0, -1.0, -0.1338), (1.0, 1.159, -1.0), (1.0, 1.159, -0.1338)], [], [(0, 1, 3, 2), (2, 3, 7, 6), (6, 7, 5, 4), (4, 5, 1, 0), (2, 6, 4, 0), (7, 3, 1, 5)])
me_cube_036.materials.append(mat_material_006)
me_cube_036.use_remesh_preserve_volume = False
me_cube_036.use_remesh_preserve_attributes = False
me_cube_036.use_mirror_vertex_groups = False
me_cube_036.update()
me_cube_037 = bpy.data.meshes.new('Cube.037')
me_cube_037.from_pydata([(-0.2732, -1.0, -1.0), (-0.2732, -1.0, -0.1338), (-0.2732, 1.159, -1.0), (-0.2732, 1.159, -0.1338), (1.0, -1.0, -1.0), (1.0, -1.0, -0.1338), (1.0, 1.159, -1.0), (1.0, 1.159, -0.1338)], [], [(0, 1, 3, 2), (2, 3, 7, 6), (6, 7, 5, 4), (4, 5, 1, 0), (2, 6, 4, 0), (7, 3, 1, 5)])
me_cube_037.use_remesh_preserve_volume = False
me_cube_037.use_remesh_preserve_attributes = False
me_cube_037.use_mirror_vertex_groups = False
me_cube_037.update()
me_cube_038 = bpy.data.meshes.new('Cube.038')
me_cube_038.from_pydata([(-0.2732, -1.0, -1.0), (-0.2732, -1.0, -0.1338), (-0.2732, 0.2824, -1.0), (-0.2732, 0.2824, -0.1338), (1.0, -1.0, -1.0), (1.0, -1.0, -0.1338), (1.0, 0.2824, -1.0), (1.0, 0.2824, -0.1338)], [], [(0, 1, 3, 2), (2, 3, 7, 6), (6, 7, 5, 4), (4, 5, 1, 0), (2, 6, 4, 0), (7, 3, 1, 5)])
me_cube_038.materials.append(mat_material_006)
me_cube_038.use_remesh_preserve_volume = False
me_cube_038.use_remesh_preserve_attributes = False
me_cube_038.use_mirror_vertex_groups = False
me_cube_038.update()
me_cube_039 = bpy.data.meshes.new('Cube.039')
me_cube_039.from_pydata([(-0.2732, -1.0, -1.0), (-0.2732, -1.0, -0.1338), (-0.2732, 0.2824, -1.0), (-0.2732, 0.2824, -0.1338), (1.0, -1.0, -1.0), (1.0, -1.0, -0.1338), (1.0, 0.2824, -1.0), (1.0, 0.2824, -0.1338)], [], [(0, 1, 3, 2), (2, 3, 7, 6), (6, 7, 5, 4), (4, 5, 1, 0), (2, 6, 4, 0), (7, 3, 1, 5)])
me_cube_039.materials.append(mat_material_006)
me_cube_039.use_remesh_preserve_volume = False
me_cube_039.use_remesh_preserve_attributes = False
me_cube_039.use_mirror_vertex_groups = False
me_cube_039.update()
me_cube_040 = bpy.data.meshes.new('Cube.040')
me_cube_040.from_pydata([(-0.2732, -1.0, -1.0), (-0.2732, -1.0, -0.1338), (-0.2732, 0.2824, -1.0), (-0.2732, 0.2824, -0.1338), (1.0, -1.0, -1.0), (1.0, -1.0, -0.1338), (1.0, 0.2824, -1.0), (1.0, 0.2824, -0.1338)], [], [(0, 1, 3, 2), (2, 3, 7, 6), (6, 7, 5, 4), (4, 5, 1, 0), (2, 6, 4, 0), (7, 3, 1, 5)])
me_cube_040.materials.append(mat_material_006)
me_cube_040.use_remesh_preserve_volume = False
me_cube_040.use_remesh_preserve_attributes = False
me_cube_040.use_mirror_vertex_groups = False
me_cube_040.update()
me_cube_059 = bpy.data.meshes.new('Cube.059')
me_cube_059.from_pydata([(-0.2732, -1.0, -0.8186), (-0.2732, -1.0, -0.1338), (-0.2732, 0.2824, -0.8186), (-0.2732, 0.2824, -0.1338), (1.0, -1.0, -0.8186), (1.0, -1.0, -0.1338), (1.0, 0.2824, -0.8186), (1.0, 0.2824, -0.1338)], [], [(0, 1, 3, 2), (2, 3, 7, 6), (6, 7, 5, 4), (4, 5, 1, 0), (2, 6, 4, 0), (7, 3, 1, 5)])
me_cube_059.materials.append(mat_material_006)
me_cube_059.use_remesh_preserve_volume = False
me_cube_059.use_remesh_preserve_attributes = False
me_cube_059.use_mirror_vertex_groups = False
me_cube_059.update()
me_cube_042 = bpy.data.meshes.new('Cube.042')
me_cube_042.from_pydata([(-0.2732, -1.0, -1.0), (-0.2732, -1.0, -0.1338), (-0.2732, 1.159, -1.0), (-0.2732, 1.159, -0.1338), (1.0, -1.0, -1.0), (1.0, -1.0, -0.1338), (1.0, 1.159, -1.0), (1.0, 1.159, -0.1338)], [], [(0, 1, 3, 2), (2, 3, 7, 6), (6, 7, 5, 4), (4, 5, 1, 0), (2, 6, 4, 0), (7, 3, 1, 5)])
me_cube_042.materials.append(mat_material_006)
me_cube_042.use_remesh_preserve_volume = False
me_cube_042.use_remesh_preserve_attributes = False
me_cube_042.use_mirror_vertex_groups = False
me_cube_042.update()
me_cube_043 = bpy.data.meshes.new('Cube.043')
me_cube_043.from_pydata([(-0.2732, -1.0, -1.0), (-0.2732, -1.0, -0.1338), (-0.2732, 1.159, -1.0), (-0.2732, 1.159, -0.1338), (1.0, -1.0, -1.0), (1.0, -1.0, -0.1338), (1.0, 1.159, -1.0), (1.0, 1.159, -0.1338)], [], [(0, 1, 3, 2), (2, 3, 7, 6), (6, 7, 5, 4), (4, 5, 1, 0), (2, 6, 4, 0), (7, 3, 1, 5)])
me_cube_043.materials.append(mat_material_006)
me_cube_043.use_remesh_preserve_volume = False
me_cube_043.use_remesh_preserve_attributes = False
me_cube_043.use_mirror_vertex_groups = False
me_cube_043.update()
me_cube_050 = bpy.data.meshes.new('Cube.050')
me_cube_050.from_pydata([(-0.2732, -1.0, -1.0), (-0.2732, -1.0, -0.1338), (-0.2732, 0.2824, -1.0), (-0.2732, 0.2824, -0.1338), (1.0, -1.0, -1.0), (1.0, -1.0, -0.1338), (1.0, 0.2824, -1.0), (1.0, 0.2824, -0.1338)], [], [(0, 1, 3, 2), (2, 3, 7, 6), (6, 7, 5, 4), (4, 5, 1, 0), (2, 6, 4, 0), (7, 3, 1, 5)])
me_cube_050.materials.append(mat_material_006)
me_cube_050.use_remesh_preserve_volume = False
me_cube_050.use_remesh_preserve_attributes = False
me_cube_050.use_mirror_vertex_groups = False
me_cube_050.update()
me_cube_057 = bpy.data.meshes.new('Cube.057')
me_cube_057.from_pydata([(-0.2732, -1.0, -1.0), (-0.2732, -1.0, -0.1338), (-0.2732, 0.2824, -1.0), (-0.2732, 0.2824, -0.1338), (1.0, -1.0, -1.0), (1.0, -1.0, -0.1338), (1.0, 0.2824, -1.0), (1.0, 0.2824, -0.1338)], [], [(0, 1, 3, 2), (2, 3, 7, 6), (6, 7, 5, 4), (4, 5, 1, 0), (2, 6, 4, 0), (7, 3, 1, 5)])
me_cube_057.materials.append(mat_material_006)
me_cube_057.use_remesh_preserve_volume = False
me_cube_057.use_remesh_preserve_attributes = False
me_cube_057.use_mirror_vertex_groups = False
me_cube_057.update()
me_cube_046 = bpy.data.meshes.new('Cube.046')
me_cube_046.from_pydata([(-0.2732, -1.0, -1.0), (-0.2732, -1.0, -0.1338), (-0.2732, 1.159, -1.0), (-0.2732, 1.159, -0.1338), (1.0, -1.0, -1.0), (1.0, -1.0, -0.1338), (1.0, 1.159, -1.0), (1.0, 1.159, -0.1338)], [], [(0, 1, 3, 2), (2, 3, 7, 6), (6, 7, 5, 4), (4, 5, 1, 0), (2, 6, 4, 0), (7, 3, 1, 5)])
me_cube_046.materials.append(mat_material_006)
me_cube_046.use_remesh_preserve_volume = False
me_cube_046.use_remesh_preserve_attributes = False
me_cube_046.use_mirror_vertex_groups = False
me_cube_046.update()
me_cube_047 = bpy.data.meshes.new('Cube.047')
me_cube_047.from_pydata([(-0.2732, -1.0, -1.0), (-0.2732, -1.0, -0.1338), (-0.2732, 0.2824, -1.0), (-0.2732, 0.2824, -0.1338), (1.0, -1.0, -1.0), (1.0, -1.0, -0.1338), (1.0, 0.2824, -1.0), (1.0, 0.2824, -0.1338)], [], [(0, 1, 3, 2), (2, 3, 7, 6), (6, 7, 5, 4), (4, 5, 1, 0), (2, 6, 4, 0), (7, 3, 1, 5)])
me_cube_047.materials.append(mat_material_006)
me_cube_047.use_remesh_preserve_volume = False
me_cube_047.use_remesh_preserve_attributes = False
me_cube_047.use_mirror_vertex_groups = False
me_cube_047.update()
me_cube_048 = bpy.data.meshes.new('Cube.048')
me_cube_048.from_pydata([(-0.2732, -0.5078, -1.0), (-0.2732, -0.5078, -0.1338), (-0.2732, 0.2824, -1.0), (-0.2732, 0.2824, -0.1338), (1.0, -0.5078, -1.0), (1.0, -0.5078, -0.1338), (1.0, 0.2824, -1.0), (1.0, 0.2824, -0.1338)], [], [(0, 1, 3, 2), (2, 3, 7, 6), (6, 7, 5, 4), (4, 5, 1, 0), (2, 6, 4, 0), (7, 3, 1, 5)])
me_cube_048.materials.append(mat_material_006)
me_cube_048.use_remesh_preserve_volume = False
me_cube_048.use_remesh_preserve_attributes = False
me_cube_048.use_mirror_vertex_groups = False
me_cube_048.update()
me_cube_049 = bpy.data.meshes.new('Cube.049')
me_cube_049.from_pydata([(-0.2732, -2.28, -1.0), (-0.2732, -1.077, 7.888), (-0.2732, 0.7983, -1.0), (-0.2732, 0.7983, 7.888), (1.0, -2.28, -1.0), (1.0, -1.077, 7.888), (1.0, 0.7983, -1.0), (1.0, 0.7983, 7.888), (-0.4712, -1.369, 7.888), (-0.4712, 1.09, 7.888), (1.198, 1.09, 7.888), (1.198, -1.369, 7.888), (-0.4712, -1.369, 9.573), (-0.4712, 1.09, 9.573), (1.198, 1.09, 9.573), (1.198, -1.369, 9.573), (-0.1799, -0.94, 9.573), (-0.1799, 0.6608, 9.573), (0.9067, 0.6608, 9.573), (0.9067, -0.94, 9.573), (-0.1799, -0.94, 8.587), (-0.1799, 0.6608, 8.587), (0.9067, 0.6608, 8.587), (0.9067, -0.94, 8.587), (-0.2732, -1.077, 3.571), (1.0, -1.077, 3.571), (1.0, -2.28, 2.541), (-0.2732, -2.28, 2.541)], [], [(0, 27, 24, 1, 3, 2), (2, 3, 7, 6), (6, 7, 5, 25, 26, 4), (25, 5, 1, 24), (2, 6, 4, 0), (7, 3, 9, 10), (11, 10, 14, 15), (5, 7, 10, 11), (3, 1, 8, 9), (1, 5, 11, 8), (13, 12, 16, 17), (9, 8, 12, 13), (8, 11, 15, 12), (10, 9, 13, 14), (16, 19, 23, 20), (12, 15, 19, 16), (14, 13, 17, 18), (15, 14, 18, 19), (22, 21, 20, 23), (18, 17, 21, 22), (19, 18, 22, 23), (17, 16, 20, 21), (26, 25, 24, 27), (4, 26, 27, 0)])
me_cube_049.materials.append(mat_material_007)
me_cube_049.use_remesh_preserve_volume = False
me_cube_049.use_remesh_preserve_attributes = False
me_cube_049.use_mirror_vertex_groups = False
me_cube_049.update()
me_cube_052 = bpy.data.meshes.new('Cube.052')
me_cube_052.from_pydata([(-0.2732, -1.0, -1.0), (-0.2732, -1.0, -0.1338), (-0.2732, 1.159, -1.0), (-0.2732, 1.159, -0.1338), (1.0, -1.0, -1.0), (1.0, -1.0, -0.1338), (1.0, 1.159, -1.0), (1.0, 1.159, -0.1338)], [], [(0, 1, 3, 2), (2, 3, 7, 6), (6, 7, 5, 4), (4, 5, 1, 0), (2, 6, 4, 0), (7, 3, 1, 5)])
me_cube_052.materials.append(mat_material_006)
me_cube_052.use_remesh_preserve_volume = False
me_cube_052.use_remesh_preserve_attributes = False
me_cube_052.use_mirror_vertex_groups = False
me_cube_052.update()
me_cube_058 = bpy.data.meshes.new('Cube.058')
me_cube_058.from_pydata([(-0.2732, -0.6012, -1.0), (-0.2732, -0.6012, -0.1338), (-0.2732, 0.4686, -1.0), (-0.2732, 0.4686, -0.1338), (1.0, -0.6012, -1.0), (1.0, -0.6012, -0.1338), (1.0, 0.4686, -1.0), (1.0, 0.4686, -0.1338)], [], [(0, 1, 3, 2), (2, 3, 7, 6), (6, 7, 5, 4), (4, 5, 1, 0), (2, 6, 4, 0), (7, 3, 1, 5)])
me_cube_058.materials.append(mat_material_006)
me_cube_058.use_remesh_preserve_volume = False
me_cube_058.use_remesh_preserve_attributes = False
me_cube_058.use_mirror_vertex_groups = False
me_cube_058.update()
me_cube_054 = bpy.data.meshes.new('Cube.054')
me_cube_054.from_pydata([(-0.2732, -0.8831, -1.0), (-0.2732, -0.8831, 0.5498), (-0.2732, 0.2824, -1.0), (-0.2732, 0.2824, 0.5498), (1.0, -0.8831, -1.0), (1.0, -0.8831, 0.5498), (1.0, 0.2824, -1.0), (1.0, 0.2824, 0.5498)], [], [(0, 1, 3, 2), (2, 3, 7, 6), (6, 7, 5, 4), (4, 5, 1, 0), (2, 6, 4, 0), (7, 3, 1, 5)])
me_cube_054.materials.append(mat_material_006)
me_cube_054.use_remesh_preserve_volume = False
me_cube_054.use_remesh_preserve_attributes = False
me_cube_054.use_mirror_vertex_groups = False
me_cube_054.update()
me_cube_055 = bpy.data.meshes.new('Cube.055')
me_cube_055.from_pydata([(-0.2732, -0.6012, -1.0), (-0.2732, -0.6012, -0.1338), (-0.2732, 1.159, -1.0), (-0.2732, 1.159, -0.1338), (1.0, -0.6012, -1.0), (1.0, -0.6012, -0.1338), (1.0, 1.159, -1.0), (1.0, 1.159, -0.1338)], [], [(0, 1, 3, 2), (2, 3, 7, 6), (6, 7, 5, 4), (4, 5, 1, 0), (2, 6, 4, 0), (7, 3, 1, 5)])
me_cube_055.materials.append(mat_material_006)
me_cube_055.use_remesh_preserve_volume = False
me_cube_055.use_remesh_preserve_attributes = False
me_cube_055.use_mirror_vertex_groups = False
me_cube_055.update()
me_cube_056 = bpy.data.meshes.new('Cube.056')
me_cube_056.from_pydata([(-0.2732, -0.6012, -1.0), (-0.2732, -0.6012, -0.1338), (-0.2732, 0.4686, -1.0), (-0.2732, 0.4686, -0.1338), (1.0, -0.6012, -1.0), (1.0, -0.6012, -0.1338), (1.0, 0.4686, -1.0), (1.0, 0.4686, -0.1338)], [], [(0, 1, 3, 2), (2, 3, 7, 6), (6, 7, 5, 4), (4, 5, 1, 0), (2, 6, 4, 0), (7, 3, 1, 5)])
me_cube_056.materials.append(mat_material_006)
me_cube_056.use_remesh_preserve_volume = False
me_cube_056.use_remesh_preserve_attributes = False
me_cube_056.use_mirror_vertex_groups = False
me_cube_056.update()

# ---- objects
ob_cube_068 = bpy.data.objects.new('Cube.068', me_cube_071)
ob_cube_067 = bpy.data.objects.new('Cube.067', me_cube_070)
ob_cube_066 = bpy.data.objects.new('Cube.066', me_cube_069)
ob_cube_065 = bpy.data.objects.new('Cube.065', me_cube_068)
ob_cube_064 = bpy.data.objects.new('Cube.064', me_cube_067)
ob_cube_063 = bpy.data.objects.new('Cube.063', me_cube_066)
ob_cube_062 = bpy.data.objects.new('Cube.062', me_cube_065)
ob_cube_061 = bpy.data.objects.new('Cube.061', me_cube_064)
ob_cube_060 = bpy.data.objects.new('Cube.060', me_cube_063)
ob_cube_059 = bpy.data.objects.new('Cube.059', me_cube_062)
ob_cube_058 = bpy.data.objects.new('Cube.058', me_cube_061)
ob_cube_057 = bpy.data.objects.new('Cube.057', me_cube_060)
ob_cube_056 = bpy.data.objects.new('Cube.056', me_cube_051)
ob_cube_055 = bpy.data.objects.new('Cube.055', me_cube_032)
ob_cube = bpy.data.objects.new('Cube', me_cube_001)
ob_cube_001 = bpy.data.objects.new('Cube.001', me_cube_002)
ob_cube_002 = bpy.data.objects.new('Cube.002', me_cube_003)
ob_cube_003 = bpy.data.objects.new('Cube.003', me_cube_004)
ob_cube_004 = bpy.data.objects.new('Cube.004', me_cube_005)
ob_cube_005 = bpy.data.objects.new('Cube.005', me_cube_006)
ob_cube_006 = bpy.data.objects.new('Cube.006', me_cube_007)
ob_cube_007 = bpy.data.objects.new('Cube.007', me_cube_008)
ob_cube_008 = bpy.data.objects.new('Cube.008', me_cube_009)
ob_cube_009 = bpy.data.objects.new('Cube.009', me_cube_010)
ob_cube_010 = bpy.data.objects.new('Cube.010', me_cube_012)
ob_cube_011 = bpy.data.objects.new('Cube.011', me_cube_016)
ob_cube_012 = bpy.data.objects.new('Cube.012', me_cube_014)
ob_cube_013 = bpy.data.objects.new('Cube.013', me_cube_015)
ob_cube_014 = bpy.data.objects.new('Cube.014', me_cube_023)
ob_cube_015 = bpy.data.objects.new('Cube.015', me_cube_020)
ob_cube_016 = bpy.data.objects.new('Cube.016', me_cube_021)
ob_cube_017 = bpy.data.objects.new('Cube.017', me_cube_022)
ob_cube_018 = bpy.data.objects.new('Cube.018', me_cube_024)
ob_cube_019 = bpy.data.objects.new('Cube.019', me_cube_025)
ob_cube_020 = bpy.data.objects.new('Cube.020', me_cube_026)
ob_cube_021 = bpy.data.objects.new('Cube.021', me_cube_027)
ob_cube_022 = bpy.data.objects.new('Cube.022', me_cube_028)
ob_cube_023 = bpy.data.objects.new('Cube.023', me_cube_029)
ob_cube_024 = bpy.data.objects.new('Cube.024', me_cube_030)
ob_cube_025 = bpy.data.objects.new('Cube.025', me_cube_011)
ob_cube_026 = bpy.data.objects.new('Cube.026', me_cube)
ob_cube_027 = bpy.data.objects.new('Cube.027', me_cube_013)
ob_cube_028 = bpy.data.objects.new('Cube.028', me_cube_017)
ob_cube_029 = bpy.data.objects.new('Cube.029', me_cube_018)
ob_cube_030 = bpy.data.objects.new('Cube.030', me_cube_019)
ob_cube_031 = bpy.data.objects.new('Cube.031', me_cube_031)
ob_cube_032 = bpy.data.objects.new('Cube.032', me_cube_044)
ob_cube_033 = bpy.data.objects.new('Cube.033', me_cube_045)
ob_cube_034 = bpy.data.objects.new('Cube.034', me_cube_053)
ob_cube_035 = bpy.data.objects.new('Cube.035', me_cube_035)
ob_cube_036 = bpy.data.objects.new('Cube.036', me_cube_036)
ob_cube_037 = bpy.data.objects.new('Cube.037', me_cube_037)
ob_cube_038 = bpy.data.objects.new('Cube.038', me_cube_038)
ob_cube_039 = bpy.data.objects.new('Cube.039', me_cube_039)
ob_cube_040 = bpy.data.objects.new('Cube.040', me_cube_040)
ob_cube_041 = bpy.data.objects.new('Cube.041', me_cube_059)
ob_cube_042 = bpy.data.objects.new('Cube.042', me_cube_042)
ob_cube_043 = bpy.data.objects.new('Cube.043', me_cube_043)
ob_cube_044 = bpy.data.objects.new('Cube.044', me_cube_050)
ob_cube_045 = bpy.data.objects.new('Cube.045', me_cube_057)
ob_cube_046 = bpy.data.objects.new('Cube.046', me_cube_046)
ob_cube_047 = bpy.data.objects.new('Cube.047', me_cube_047)
ob_cube_048 = bpy.data.objects.new('Cube.048', me_cube_048)
ob_cube_049 = bpy.data.objects.new('Cube.049', me_cube_049)
ob_cube_050 = bpy.data.objects.new('Cube.050', me_cube_052)
ob_cube_051 = bpy.data.objects.new('Cube.051', me_cube_058)
ob_cube_052 = bpy.data.objects.new('Cube.052', me_cube_054)
ob_cube_053 = bpy.data.objects.new('Cube.053', me_cube_055)
ob_cube_054 = bpy.data.objects.new('Cube.054', me_cube_056)

# ---- transforms, parenting, visibility, modifiers, constraints
ob_cube_068.location = (2.125, -2.305, 0.914)
ob_cube_068.rotation_euler = (-3.142, 1.571, 0.0)
ob_cube_068.scale = (0.2614, 0.2614, 0.1678)
ob_cube_068.lineart.crease_threshold = 0.0
ob_cube_067.location = (-1.027, -2.305, 0.914)
ob_cube_067.rotation_euler = (-3.142, 1.571, 0.0)
ob_cube_067.scale = (0.2614, 0.2614, 0.1678)
ob_cube_067.lineart.crease_threshold = 0.0
ob_cube_066.location = (1.805, 1.494, 0.914)
ob_cube_066.rotation_euler = (1.571, 1.571, 0.0)
ob_cube_066.scale = (0.2614, 0.2614, 0.1678)
ob_cube_066.lineart.crease_threshold = 0.0
ob_cube_065.location = (-1.129, 2.302, 0.914)
ob_cube_065.rotation_euler = (-1.192e-07, 1.571, 0.0)
ob_cube_065.scale = (0.2614, 0.2614, 0.1678)
ob_cube_065.lineart.crease_threshold = 0.0
ob_cube_064.location = (-1.813, 0.3303, 0.914)
ob_cube_064.rotation_euler = (-1.571, 1.571, 0.0)
ob_cube_064.scale = (0.2614, 0.2614, 0.1678)
ob_cube_064.lineart.crease_threshold = 0.0
ob_cube_063.location = (-1.813, -1.511, 0.914)
ob_cube_063.rotation_euler = (-1.571, 1.571, 0.0)
ob_cube_063.scale = (0.2614, 0.2614, 0.1678)
ob_cube_063.lineart.crease_threshold = 0.0
ob_cube_062.location = (-1.521, 0.27, 4.613)
ob_cube_062.rotation_euler = (0.0, 0.6807, -3.142)
ob_cube_062.lineart.crease_threshold = 0.0
ob_cube_061.location = (-1.719, 0.9339, 4.429)
ob_cube_061.rotation_euler = (0.0, 0.6807, -3.142)
ob_cube_061.lineart.crease_threshold = 0.0
ob_cube_060.location = (-2.159, -2.545, 4.043)
ob_cube_060.rotation_euler = (0.0, 0.6807, -3.142)
ob_cube_060.lineart.crease_threshold = 0.0
ob_cube_059.location = (-1.961, -1.943, 4.227)
ob_cube_059.rotation_euler = (0.0, 0.6807, -3.142)
ob_cube_059.lineart.crease_threshold = 0.0
ob_cube_058.location = (1.911, 2.213, 4.261)
ob_cube_058.rotation_euler = (0.0, 0.6807, 0.0)
ob_cube_058.lineart.crease_threshold = 0.0
ob_cube_057.location = (2.109, 2.815, 4.077)
ob_cube_057.rotation_euler = (0.0, 0.6807, 0.0)
ob_cube_057.lineart.crease_threshold = 0.0
ob_cube_056.location = (1.899, -0.6639, 4.255)
ob_cube_056.rotation_euler = (0.0, 0.6807, 0.0)
ob_cube_056.lineart.crease_threshold = 0.0
ob_cube_055.location = (1.701, 0.0, 4.439)
ob_cube_055.rotation_euler = (0.0, 0.6807, 0.0)
ob_cube_055.lineart.crease_threshold = 0.0
ob_cube.location = (0.0, -0.5, 1.0)
ob_cube.lineart.crease_threshold = 0.0
ob_cube_001.location = (-1.876, -2.381, 0.25)
ob_cube_001.scale = (0.25, 0.25, 0.25)
ob_cube_001.lineart.crease_threshold = 0.0
ob_cube_002.location = (1.847, -2.381, 0.25)
ob_cube_002.scale = (0.25, 0.25, 0.25)
ob_cube_002.lineart.crease_threshold = 0.0
ob_cube_003.location = (1.847, 2.375, 0.25)
ob_cube_003.scale = (0.25, 0.25, 0.25)
ob_cube_003.lineart.crease_threshold = 0.0
ob_cube_004.location = (-1.876, 2.375, 0.25)
ob_cube_004.scale = (0.25, 0.25, 0.25)
ob_cube_004.lineart.crease_threshold = 0.0
ob_cube_005.location = (-1.876, -0.3805, 0.25)
ob_cube_005.scale = (0.25, 0.25, 0.25)
ob_cube_005.lineart.crease_threshold = 0.0
ob_cube_006.location = (-1.742, -2.381, 2.578)
ob_cube_006.rotation_euler = (-0.0, 1.571, 0.0)
ob_cube_006.scale = (0.2164, 0.2164, 0.2164)
ob_cube_006.lineart.crease_threshold = 0.0
ob_cube_007.location = (-0.1533, -2.381, 0.25)
ob_cube_007.scale = (0.25, 0.25, 0.25)
ob_cube_007.lineart.crease_threshold = 0.0
ob_cube_008.location = (1.09, -2.381, 0.25)
ob_cube_008.scale = (0.25, 0.25, 0.25)
ob_cube_008.lineart.crease_threshold = 0.0
ob_cube_009.location = (-0.3404, -2.381, 1.954)
ob_cube_009.rotation_euler = (-0.0, 1.571, 0.0)
ob_cube_009.scale = (0.25, 0.25, 0.25)
ob_cube_009.lineart.crease_threshold = 0.0
ob_cube_010.location = (0.0, -2.522, 2.937)
ob_cube_010.scale = (0.25, 0.25, 0.25)
ob_cube_010.lineart.crease_threshold = 0.0
ob_cube_011.location = (-1.742, 2.365, 2.578)
ob_cube_011.rotation_euler = (-0.0, 1.571, 0.0)
ob_cube_011.scale = (0.2164, 0.2164, 0.2164)
ob_cube_011.lineart.crease_threshold = 0.0
ob_cube_012.location = (1.405, -0.1693, 4.517)
ob_cube_012.rotation_euler = (0.0, -0.6109, 3.142)
ob_cube_012.lineart.crease_threshold = 0.0
ob_cube_013.location = (0.0, 0.0, 4.548)
ob_cube_013.rotation_euler = (0.0, -0.7854, 0.0)
ob_cube_013.scale = (0.2222, 0.2222, 0.2222)
ob_cube_013.lineart.crease_threshold = 0.0
ob_cube_014.location = (1.947, -0.3091, 1.395)
ob_cube_014.rotation_euler = (0.0, -0.0, 1.571)
ob_cube_014.scale = (0.2614, 0.2614, 0.159)
ob_cube_014.lineart.crease_threshold = 0.0
ob_cube_015.location = (1.947, -1.234, 1.395)
ob_cube_015.rotation_euler = (0.0, -0.0, 1.571)
ob_cube_015.scale = (0.2614, 0.2614, 0.159)
ob_cube_015.lineart.crease_threshold = 0.0
ob_cube_016.location = (1.947, -1.184, 2.192)
ob_cube_016.rotation_euler = (-1.571, 1.571, 0.0)
ob_cube_016.scale = (0.2614, 0.2614, 0.1739)
ob_cube_016.lineart.crease_threshold = 0.0
ob_cube_017.location = (1.947, -1.183, 1.037)
ob_cube_017.rotation_euler = (-1.571, 1.571, 0.0)
ob_cube_017.scale = (0.2614, 0.2614, 0.1678)
ob_cube_017.lineart.crease_threshold = 0.0
ob_cube_018.location = (-1.89, 1.588, 1.386)
ob_cube_018.rotation_euler = (0.0, -0.0, 1.571)
ob_cube_018.scale = (0.2614, 0.2614, 0.159)
ob_cube_018.lineart.crease_threshold = 0.0
ob_cube_019.location = (-1.89, 0.7142, 1.028)
ob_cube_019.rotation_euler = (-1.571, 1.571, 0.0)
ob_cube_019.scale = (0.2614, 0.2614, 0.1678)
ob_cube_019.lineart.crease_threshold = 0.0
ob_cube_020.location = (-1.89, 0.7136, 2.183)
ob_cube_020.rotation_euler = (-1.571, 1.571, 0.0)
ob_cube_020.scale = (0.2614, 0.2614, 0.1739)
ob_cube_020.lineart.crease_threshold = 0.0
ob_cube_021.location = (-1.89, 0.6637, 1.386)
ob_cube_021.rotation_euler = (0.0, -0.0, 1.571)
ob_cube_021.scale = (0.2614, 0.2614, 0.159)
ob_cube_021.lineart.crease_threshold = 0.0
ob_cube_022.location = (0.4138, -2.864, 0.5)
ob_cube_022.scale = (0.5, 0.5, 0.5)
ob_cube_022.lineart.crease_threshold = 0.0
ob_cube_023.location = (-2.389, 1.008, 1.713)
ob_cube_023.rotation_euler = (0.0, -0.0, -1.571)
ob_cube_023.scale = (0.5, 0.5, 0.5)
ob_cube_023.lineart.crease_threshold = 0.0
ob_cube_024.location = (1.511, -0.8939, 1.723)
ob_cube_024.rotation_euler = (0.0, -0.0, -1.571)
ob_cube_024.scale = (0.5, 0.5, 0.5)
ob_cube_024.lineart.crease_threshold = 0.0
ob_cube_025.location = (0.0, 0.0, 0.5)
ob_cube_025.scale = (0.5, 0.5, 0.5)
ob_cube_025.lineart.crease_threshold = 0.0
ob_cube_026.location = (-2.0, 0.4866, 0.5)
ob_cube_026.scale = (0.5, 0.5, 0.5)
ob_cube_026.lineart.crease_threshold = 0.0
ob_cube_027.location = (-2.0, -1.321, 0.5)
ob_cube_027.scale = (0.5, 0.5, 0.5)
ob_cube_027.lineart.crease_threshold = 0.0
ob_cube_028.location = (-2.0, -1.509, 1.021)
ob_cube_028.scale = (0.5, 0.5, 0.5)
ob_cube_028.lineart.crease_threshold = 0.0
ob_cube_029.location = (-2.0, 1.346, 0.9605)
ob_cube_029.scale = (0.5, 0.5, 0.5)
ob_cube_029.lineart.crease_threshold = 0.0
ob_cube_030.location = (-2.0, 1.88, 0.5)
ob_cube_030.scale = (0.5, 0.5, 0.5)
ob_cube_030.lineart.crease_threshold = 0.0
ob_cube_031.location = (-2.0, 0.5564, 1.021)
ob_cube_031.scale = (0.5, 0.5, 0.5)
ob_cube_031.lineart.crease_threshold = 0.0
ob_cube_032.location = (1.214, 2.481, 0.5)
ob_cube_032.rotation_euler = (0.0, -0.0, -1.571)
ob_cube_032.scale = (0.5, 0.5, 0.5)
ob_cube_032.lineart.crease_threshold = 0.0
ob_cube_033.location = (0.9746, 2.481, 1.04)
ob_cube_033.rotation_euler = (0.0, -0.0, -1.571)
ob_cube_033.scale = (0.5, 0.5, 0.5)
ob_cube_033.lineart.crease_threshold = 0.0
ob_cube_034.location = (0.319, 2.481, 0.5)
ob_cube_034.rotation_euler = (0.0, -0.0, -1.571)
ob_cube_034.scale = (0.5, 0.5, 0.5)
ob_cube_034.lineart.crease_threshold = 0.0
ob_cube_035.location = (1.61, -0.679, 1.004)
ob_cube_035.scale = (0.5, 0.5, 0.5)
ob_cube_035.lineart.crease_threshold = 0.0
ob_cube_036.location = (1.61, -1.44, 0.5)
ob_cube_036.scale = (0.5, 0.5, 0.5)
ob_cube_036.lineart.crease_threshold = 0.0
ob_cube_037.location = (1.61, 0.4866, 0.5)
ob_cube_037.scale = (0.5, 0.5, 0.5)
ob_cube_037.lineart.crease_threshold = 0.0
ob_cube_038.location = (1.61, -0.2173, 0.5)
ob_cube_038.scale = (0.5, 0.5, 0.5)
ob_cube_038.lineart.crease_threshold = 0.0
ob_cube_039.location = (1.61, -1.506, 1.021)
ob_cube_039.scale = (0.5, 0.5, 0.5)
ob_cube_039.lineart.crease_threshold = 0.0
ob_cube_040.location = (-0.9941, 2.481, 1.021)
ob_cube_040.rotation_euler = (0.0, -0.0, -1.571)
ob_cube_040.scale = (0.5, 0.5, 0.5)
ob_cube_040.lineart.crease_threshold = 0.0
ob_cube_041.location = (1.158, -2.444, 0.3478)
ob_cube_041.rotation_euler = (-1.571, 0.0, 1.571)
ob_cube_041.scale = (0.5, 0.5, 0.5)
ob_cube_041.lineart.crease_threshold = 0.0
ob_cube_042.location = (-0.2044, 2.481, 0.9605)
ob_cube_042.rotation_euler = (0.0, -0.0, -1.571)
ob_cube_042.scale = (0.5, 0.5, 0.5)
ob_cube_042.lineart.crease_threshold = 0.0
ob_cube_043.location = (-1.064, 2.481, 0.5)
ob_cube_043.rotation_euler = (0.0, -0.0, -1.571)
ob_cube_043.scale = (0.5, 0.5, 0.5)
ob_cube_043.lineart.crease_threshold = 0.0
ob_cube_044.location = (2.199, 0.7184, 0.5)
ob_cube_044.scale = (0.5, 0.5, 0.5)
ob_cube_044.lineart.crease_threshold = 0.0
ob_cube_045.location = (2.199, 0.7184, 4.315)
ob_cube_045.scale = (0.5, 0.5, 0.5)
ob_cube_045.lineart.crease_threshold = 0.0
ob_cube_046.location = (-0.9932, -2.463, 0.5)
ob_cube_046.rotation_euler = (0.0, -0.0, 1.571)
ob_cube_046.scale = (0.5, 0.5, 0.5)
ob_cube_046.lineart.crease_threshold = 0.0
ob_cube_047.location = (-0.937, -2.444, 0.9796)
ob_cube_047.rotation_euler = (0.0, -0.0, 1.571)
ob_cube_047.scale = (0.5, 0.5, 0.5)
ob_cube_047.lineart.crease_threshold = 0.0
ob_cube_048.location = (-1.386, -2.444, 1.032)
ob_cube_048.rotation_euler = (0.0, -0.0, 1.571)
ob_cube_048.scale = (0.5, 0.5, 0.5)
ob_cube_048.lineart.crease_threshold = 0.0
ob_cube_049.location = (2.392, 0.5407, 0.5)
ob_cube_049.rotation_euler = (0.0, -0.0, -3.142)
ob_cube_049.scale = (0.7854, 0.5331, 0.5)
ob_cube_049.lineart.crease_threshold = 0.0
ob_cube_050.location = (2.185, 0.9738, 1.004)
ob_cube_050.scale = (0.5, 0.5, 0.5)
ob_cube_050.lineart.crease_threshold = 0.0
ob_cube_051.location = (2.185, 0.5385, 4.399)
ob_cube_051.rotation_euler = (0.0, -0.0, -1.571)
ob_cube_051.scale = (0.5, 0.5, 0.5)
ob_cube_051.lineart.crease_threshold = 0.0
ob_cube_052.location = (2.199, 1.493, 1.528)
ob_cube_052.scale = (0.5, 0.5, 0.5)
ob_cube_052.lineart.crease_threshold = 0.0
ob_cube_053.location = (2.185, 0.4679, 2.372)
ob_cube_053.scale = (0.5, 0.5, 0.5)
ob_cube_053.lineart.crease_threshold = 0.0
ob_cube_054.location = (2.185, 0.4679, 2.992)
ob_cube_054.scale = (0.5, 0.5, 0.5)
ob_cube_054.lineart.crease_threshold = 0.0

# ---- collection membership
col_collection_1.objects.link(ob_cube_068)
col_collection_1.objects.link(ob_cube_067)
col_collection_1.objects.link(ob_cube_066)
col_collection_1.objects.link(ob_cube_065)
col_collection_1.objects.link(ob_cube_064)
col_collection_1.objects.link(ob_cube_063)
col_collection_1.objects.link(ob_cube_062)
col_collection_1.objects.link(ob_cube_061)
col_collection_1.objects.link(ob_cube_060)
col_collection_1.objects.link(ob_cube_059)
col_collection_1.objects.link(ob_cube_058)
col_collection_1.objects.link(ob_cube_057)
col_collection_1.objects.link(ob_cube_056)
col_collection_1.objects.link(ob_cube_055)
col_collection_1.objects.link(ob_cube)
col_collection_1.objects.link(ob_cube_001)
col_collection_1.objects.link(ob_cube_002)
col_collection_1.objects.link(ob_cube_003)
col_collection_1.objects.link(ob_cube_004)
col_collection_1.objects.link(ob_cube_005)
col_collection_1.objects.link(ob_cube_006)
col_collection_1.objects.link(ob_cube_007)
col_collection_1.objects.link(ob_cube_008)
col_collection_1.objects.link(ob_cube_009)
col_collection_1.objects.link(ob_cube_010)
col_collection_1.objects.link(ob_cube_011)
col_collection_1.objects.link(ob_cube_012)
col_collection_1.objects.link(ob_cube_013)
col_collection_1.objects.link(ob_cube_014)
col_collection_1.objects.link(ob_cube_015)
col_collection_1.objects.link(ob_cube_016)
col_collection_1.objects.link(ob_cube_017)
col_collection_1.objects.link(ob_cube_018)
col_collection_1.objects.link(ob_cube_019)
col_collection_1.objects.link(ob_cube_020)
col_collection_1.objects.link(ob_cube_021)
col_collection_1.objects.link(ob_cube_022)
col_collection_1.objects.link(ob_cube_023)
col_collection_1.objects.link(ob_cube_024)
col_collection_1.objects.link(ob_cube_025)
col_collection_1.objects.link(ob_cube_026)
col_collection_1.objects.link(ob_cube_027)
col_collection_1.objects.link(ob_cube_028)
col_collection_1.objects.link(ob_cube_029)
col_collection_1.objects.link(ob_cube_030)
col_collection_1.objects.link(ob_cube_031)
col_collection_1.objects.link(ob_cube_032)
col_collection_1.objects.link(ob_cube_033)
col_collection_1.objects.link(ob_cube_034)
col_collection_1.objects.link(ob_cube_035)
col_collection_1.objects.link(ob_cube_036)
col_collection_1.objects.link(ob_cube_037)
col_collection_1.objects.link(ob_cube_038)
col_collection_1.objects.link(ob_cube_039)
col_collection_1.objects.link(ob_cube_040)
col_collection_1.objects.link(ob_cube_041)
col_collection_1.objects.link(ob_cube_042)
col_collection_1.objects.link(ob_cube_043)
col_collection_1.objects.link(ob_cube_044)
col_collection_1.objects.link(ob_cube_045)
col_collection_1.objects.link(ob_cube_046)
col_collection_1.objects.link(ob_cube_047)
col_collection_1.objects.link(ob_cube_048)
col_collection_1.objects.link(ob_cube_049)
col_collection_1.objects.link(ob_cube_050)
col_collection_1.objects.link(ob_cube_051)
col_collection_1.objects.link(ob_cube_052)
col_collection_1.objects.link(ob_cube_053)
col_collection_1.objects.link(ob_cube_054)

# ---- scene / render settings (as saved in the file)
scene.frame_start = 1; scene.frame_end = 250; scene.frame_set(1)
scene.render.engine = 'BLENDER_EEVEE_NEXT'
scene.render.resolution_percentage = 50
scene.render.dither_intensity = 0.0
scene.cycles.use_denoising = False
scene.cycles.samples = 128
scene.cycles.sampling_pattern = 'TABULATED_SOBOL'
scene.cycles.use_adaptive_sampling = False
scene.cycles.use_light_tree = False
scene.cycles.blur_glossy = 0.0
scene.cycles.sample_clamp_indirect = 0.0
scene.view_settings.view_transform = 'Standard'
bpy.context.view_layer.update()

# ---- added for rendering (the .blend has no active camera and no usable light): camera, sun
cam_auto = bpy.data.cameras.new('AutoCamera')
cam_auto.lens = 50.0
cam_auto.sensor_width = 36.0
cam_auto.clip_end = 1000.0
ob_auto_camera = bpy.data.objects.new('AutoCamera', cam_auto)
scene.collection.objects.link(ob_auto_camera)
ob_auto_camera.location = (8.9764, -10.8167, 9.77397)
ob_auto_camera.rotation_euler = (1.09748, -7.21219e-08, 0.694738)
scene.camera = ob_auto_camera
light_auto_sun = bpy.data.lights.new('AutoSun', 'SUN')
light_auto_sun.energy = 3.0
light_auto_sun.angle = 0.0523599
ob_auto_sun = bpy.data.objects.new('AutoSun', light_auto_sun)
scene.collection.objects.link(ob_auto_sun)
ob_auto_sun.rotation_euler = (0.872665, 0.174533, 0.523599)
bpy.context.view_layer.update()
